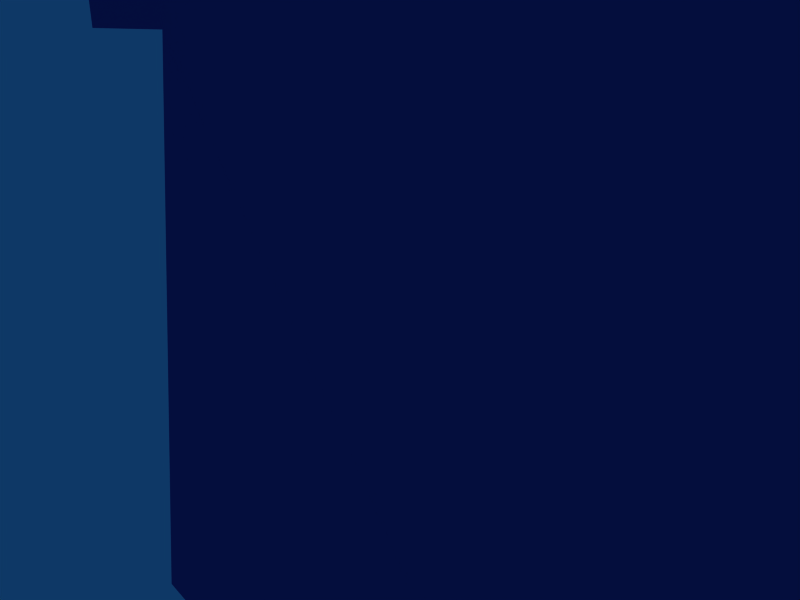 # Source: ramp8.blend  (saved by Blender 2.45.0; exported with 4.5.12 LTS)
import bpy
from mathutils import Matrix  # noqa: F401  (used for matrix-valued properties, if any)

bpy.ops.wm.read_factory_settings(use_empty=True)
scene = bpy.context.scene
scene.name = 'Scene'

# ---- collections
col_collection_1 = bpy.data.collections.new('Collection 1'); scene.collection.children.link(col_collection_1)

# ---- materials (node trees are filled in below, after node groups)
mat_lramp = bpy.data.materials.new('LRamp')
mat_lramp.alpha_threshold = 0.0
mat_lramp.diffuse_color = (0.2812, 0.2438, 0.597, 1.0)
mat_lramp.roughness = 0.5
mat_lramp.line_color = (0.0, 0.0, 0.0, 1.0)

# ---- material node trees

# ---- world
world_world = bpy.data.worlds.new('World'); scene.world = world_world
world_world.color = (0.05656, 0.2208, 0.4)
world_world.use_sun_shadow = False
world_world.sun_shadow_jitter_overblur = 0.0
world_world.cycles.sampling_method = 'MANUAL'
world_world.cycles.sample_map_resolution = 256

# ---- cameras
cam_camera = bpy.data.cameras.new('Camera')
cam_camera.passepartout_alpha = 0.2
cam_camera.clip_end = 100.0
cam_camera.lens = 35.0
cam_camera.ortho_scale = 7.314
cam_camera.show_passepartout = False
cam_camera.show_safe_areas = True
cam_camera.dof.focus_distance = 0.0
cam_camera.dof.aperture_fstop = 128.0

# ---- lights
light_spot = bpy.data.lights.new('Spot', 'POINT')
light_spot.transmission_factor = 0.0
light_spot.cutoff_distance = 30.0
light_spot.energy = 100.0
light_spot.shadow_buffer_clip_start = 1.001
light_spot.shadow_soft_size = 1.0
light_spot.shadow_maximum_resolution = 0.006
light_spot.use_absolute_resolution = True
light_spot.cycles.use_multiple_importance_sampling = False

# ---- meshes
me_ramp8 = bpy.data.meshes.new('ramp8')
me_ramp8.from_pydata([(-6.879, -1.021, -9.575), (-6.685, 0.4327, -9.517), (6.846, -1.176, -9.706), (7.041, 0.278, -9.648), (7.159, 0.6697, 3.359), (6.964, -0.7842, 3.301), (7.45, -0.7102, 8.626), (7.645, 0.7436, 8.683), (-6.567, 0.8244, 3.489), (-6.761, 0.7552, 3.432), (-6.081, 0.8983, 8.814), (-6.276, 0.8291, 8.756), (-8.759, 0.4124, 3.372), (-8.954, 0.3432, 3.314), (-8.273, 0.4863, 8.696), (-8.468, 0.4171, 8.639)], [], [(7, 6, 5, 4), (2, 0, 1, 3), (0, 9, 8, 1), (9, 0, 2, 5), (4, 3, 1, 8), (5, 2, 3, 4), (10, 7, 4, 8), (9, 5, 6, 11), (11, 6, 7, 10), (12, 8, 9, 13), (14, 10, 8, 12), (13, 9, 11, 15), (15, 11, 10, 14)])
me_ramp8.materials.append(mat_lramp)
me_ramp8.use_remesh_preserve_volume = False
me_ramp8.use_remesh_preserve_attributes = False
me_ramp8.use_mirror_vertex_groups = False
me_ramp8.update()

# ---- objects
ob_plane_008 = bpy.data.objects.new('Plane.008', me_ramp8)
ob_lamp = bpy.data.objects.new('Lamp', light_spot)
ob_camera = bpy.data.objects.new('Camera', cam_camera)

# ---- transforms, parenting, visibility, modifiers, constraints
ob_plane_008.location = (0.0, 0.0, 0.0)
ob_plane_008.lock_rotations_4d = False
ob_plane_008.empty_display_type = 'ARROWS'
ob_plane_008.color = (0.0, 0.0, 0.0, 1.0)
ob_plane_008.lineart.crease_threshold = 0.0
ob_lamp.location = (4.076, 1.005, 5.904)
ob_lamp.rotation_euler = (0.6503, 0.05522, 1.866)
ob_lamp.lock_rotations_4d = False
ob_lamp.empty_display_type = 'ARROWS'
ob_lamp.color = (0.0, 0.0, 0.0, 0.0)
ob_lamp.lineart.crease_threshold = 0.0
ob_camera.location = (7.481, -6.508, 5.344)
ob_camera.rotation_euler = (1.109, 0.01082, 0.8149)
ob_camera.lock_rotations_4d = False
ob_camera.empty_display_type = 'ARROWS'
ob_camera.color = (0.0, 0.0, 0.0, 0.0)
ob_camera.display_type = 'WIRE'
ob_camera.lineart.crease_threshold = 0.0

# ---- collection membership
col_collection_1.objects.link(ob_plane_008)
col_collection_1.objects.link(ob_lamp)
col_collection_1.objects.link(ob_camera)

# ---- scene / render settings (as saved in the file)
scene.camera = ob_camera
scene.frame_start = 1; scene.frame_end = 250; scene.frame_set(252)
scene.render.engine = 'BLENDER_EEVEE_NEXT'
scene.render.image_settings.file_format = 'JPEG'
scene.render.image_settings.color_mode = 'RGB'
scene.render.image_settings.compression = 90
scene.render.resolution_x = 800
scene.render.resolution_y = 600
scene.render.pixel_aspect_x = 100.0
scene.render.pixel_aspect_y = 100.0
scene.render.fps = 25
scene.render.dither_intensity = 0.0
scene.render.use_compositing = False
scene.render.use_sequencer = False
scene.render.bake_margin = 2
scene.render.bake_bias = 0.0
scene.render.use_stamp_time = False
scene.render.use_stamp_date = False
scene.render.use_stamp_frame = False
scene.render.use_stamp_camera = False
scene.render.use_stamp_scene = False
scene.render.use_stamp_filename = False
scene.render.use_stamp_render_time = False
scene.render.stamp_font_size = 0
scene.cycles.use_denoising = False
scene.cycles.samples = 10
scene.cycles.sampling_pattern = 'TABULATED_SOBOL'
scene.cycles.light_sampling_threshold = 0.0
scene.cycles.use_adaptive_sampling = False
scene.cycles.use_light_tree = False
scene.cycles.blur_glossy = 0.0
scene.cycles.volume_bounces = 1
scene.cycles.pixel_filter_type = 'GAUSSIAN'
scene.cycles.sample_clamp_indirect = 0.0
scene.view_settings.view_transform = 'Raw'
bpy.context.view_layer.update()
